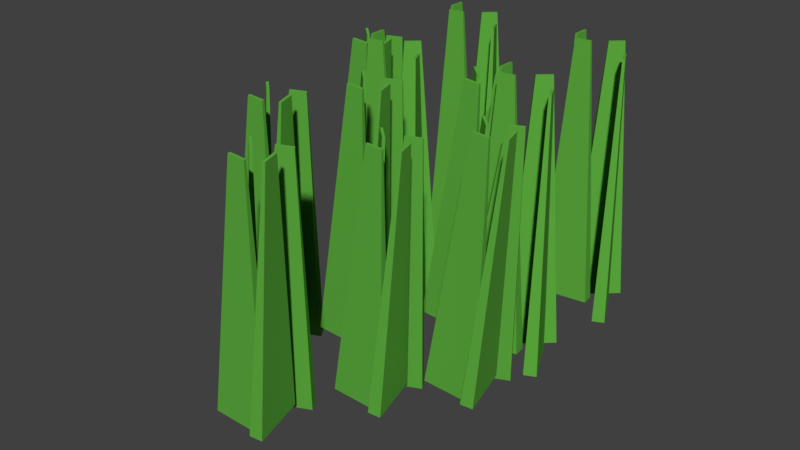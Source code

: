 # Source: ShortGrass.blend  (saved by Blender 2.79.0; exported with 4.5.12 LTS)
import bpy
from mathutils import Matrix  # noqa: F401  (used for matrix-valued properties, if any)

bpy.ops.wm.read_factory_settings(use_empty=True)
scene = bpy.context.scene
scene.name = 'Scene'

# ---- collections
col_collection_1 = bpy.data.collections.new('Collection 1'); scene.collection.children.link(col_collection_1)

# ---- materials (node trees are filled in below, after node groups)
mat_grass = bpy.data.materials.new('Grass')
mat_grass.alpha_threshold = 0.0
mat_grass.diffuse_color = (0.1119, 0.4179, 0.05127, 1.0)
mat_grass.roughness = 0.5

# ---- material node trees
mat_grass.use_nodes = True; mat_grass.node_tree.nodes.clear()
_N = mat_grass.node_tree.nodes; _L = mat_grass.node_tree.links
n0 = _N.new('ShaderNodeOutputMaterial'); n0.name = 'Material Output'; n0.location = (300, 300)
n1 = _N.new('ShaderNodeBsdfDiffuse'); n1.name = 'Diffuse BSDF'; n1.location = (10, 300)
n1.inputs[0].default_value = (0.1129, 0.4188, 0.05093, 1.0)
_L.new(n1.outputs[0], n0.inputs[0])
n0.is_active_output = True

# ---- world
world_world = bpy.data.worlds.new('World'); scene.world = world_world
world_world.color = (0.05088, 0.05088, 0.05088)
world_world.use_sun_shadow = False
world_world.sun_shadow_jitter_overblur = 0.0
world_world.cycles.sampling_method = 'MANUAL'

# ---- meshes
me_cube_020 = bpy.data.meshes.new('Cube.020')
me_cube_020.from_pydata([(-3.43, -0.304, -0.04296), (-2.629, 0.3993, 1.957), (-3.43, 1.696, -0.04296), (-2.629, 0.9927, 1.957), (-1.43, -0.304, -0.04296), (-2.232, 0.3993, 1.957), (-1.43, 1.696, -0.04296), (-2.232, 0.9927, 1.957), (3.498, -0.6106, -0.1349), (0.4579, -0.6517, 1.865), (-4.423, -1.245, -0.1349), (-1.892, -0.8399, 1.865), (2.863, -0.1564, -0.1349), (0.332, -0.5615, 1.865), (-5.058, -0.7909, -0.1349), (-2.018, -0.7498, 1.865), (0.8526, 0.8857, -0.08894), (1.901, 0.2012, 1.911), (5.692, -0.7444, -0.08894), (3.337, -0.2824, 1.911), (-0.7775, 0.6082, -0.08894), (1.578, 0.1462, 1.911), (4.062, -1.022, -0.08894), (3.014, -0.3375, 1.911), (-3.141, 1.514, -0.04296), (-0.3246, 1.237, 1.957), (5.148, 1.268, -0.04296), (2.135, 1.164, 1.957), (-3.387, 1.039, -0.04296), (-0.3734, 1.143, 1.957), (4.902, 0.7931, -0.04296), (2.086, 1.07, 1.957)], [], [(0, 1, 3, 2), (2, 3, 7, 6), (6, 7, 5, 4), (4, 5, 1, 0), (2, 6, 4, 0), (7, 3, 1, 5), (8, 9, 11, 10), (10, 11, 15, 14), (14, 15, 13, 12), (12, 13, 9, 8), (10, 14, 12, 8), (15, 11, 9, 13), (16, 17, 19, 18), (18, 19, 23, 22), (22, 23, 21, 20), (20, 21, 17, 16), (18, 22, 20, 16), (23, 19, 17, 21), (24, 25, 27, 26), (26, 27, 31, 30), (30, 31, 29, 28), (28, 29, 25, 24), (26, 30, 28, 24), (31, 27, 25, 29)])
me_cube_020.materials.append(mat_grass)
me_cube_020.use_remesh_preserve_volume = False
me_cube_020.use_remesh_preserve_attributes = False
me_cube_020.use_mirror_vertex_groups = False
me_cube_020.update()
me_cube_018 = bpy.data.meshes.new('Cube.018')
me_cube_018.from_pydata([(-3.43, -0.304, -0.04296), (-2.629, 0.3993, 1.957), (-3.43, 1.696, -0.04296), (-2.629, 0.9927, 1.957), (-1.43, -0.304, -0.04296), (-2.232, 0.3993, 1.957), (-1.43, 1.696, -0.04296), (-2.232, 0.9927, 1.957), (3.498, -0.6106, -0.1349), (0.4579, -0.6517, 1.865), (-4.423, -1.245, -0.1349), (-1.892, -0.8399, 1.865), (2.863, -0.1564, -0.1349), (0.332, -0.5615, 1.865), (-5.058, -0.7909, -0.1349), (-2.018, -0.7498, 1.865), (0.8526, 0.8857, -0.08894), (1.901, 0.2012, 1.911), (5.692, -0.7444, -0.08894), (3.337, -0.2824, 1.911), (-0.7775, 0.6082, -0.08894), (1.578, 0.1462, 1.911), (4.062, -1.022, -0.08894), (3.014, -0.3375, 1.911), (-3.141, 1.514, -0.04296), (-0.3246, 1.237, 1.957), (5.148, 1.268, -0.04296), (2.135, 1.164, 1.957), (-3.387, 1.039, -0.04296), (-0.3734, 1.143, 1.957), (4.902, 0.7931, -0.04296), (2.086, 1.07, 1.957)], [], [(0, 1, 3, 2), (2, 3, 7, 6), (6, 7, 5, 4), (4, 5, 1, 0), (2, 6, 4, 0), (7, 3, 1, 5), (8, 9, 11, 10), (10, 11, 15, 14), (14, 15, 13, 12), (12, 13, 9, 8), (10, 14, 12, 8), (15, 11, 9, 13), (16, 17, 19, 18), (18, 19, 23, 22), (22, 23, 21, 20), (20, 21, 17, 16), (18, 22, 20, 16), (23, 19, 17, 21), (24, 25, 27, 26), (26, 27, 31, 30), (30, 31, 29, 28), (28, 29, 25, 24), (26, 30, 28, 24), (31, 27, 25, 29)])
me_cube_018.materials.append(mat_grass)
me_cube_018.use_remesh_preserve_volume = False
me_cube_018.use_remesh_preserve_attributes = False
me_cube_018.use_mirror_vertex_groups = False
me_cube_018.update()
me_cube_017 = bpy.data.meshes.new('Cube.017')
me_cube_017.from_pydata([(-3.43, -0.304, -0.04296), (-2.629, 0.3993, 1.957), (-3.43, 1.696, -0.04296), (-2.629, 0.9927, 1.957), (-1.43, -0.304, -0.04296), (-2.232, 0.3993, 1.957), (-1.43, 1.696, -0.04296), (-2.232, 0.9927, 1.957), (3.498, -0.6106, -0.1349), (0.4579, -0.6517, 1.865), (-4.423, -1.245, -0.1349), (-1.892, -0.8399, 1.865), (2.863, -0.1564, -0.1349), (0.332, -0.5615, 1.865), (-5.058, -0.7909, -0.1349), (-2.018, -0.7498, 1.865), (0.8526, 0.8857, -0.08894), (1.901, 0.2012, 1.911), (5.692, -0.7444, -0.08894), (3.337, -0.2824, 1.911), (-0.7775, 0.6082, -0.08894), (1.578, 0.1462, 1.911), (4.062, -1.022, -0.08894), (3.014, -0.3375, 1.911), (-3.141, 1.514, -0.04296), (-0.3246, 1.237, 1.957), (5.148, 1.268, -0.04296), (2.135, 1.164, 1.957), (-3.387, 1.039, -0.04296), (-0.3734, 1.143, 1.957), (4.902, 0.7931, -0.04296), (2.086, 1.07, 1.957)], [], [(0, 1, 3, 2), (2, 3, 7, 6), (6, 7, 5, 4), (4, 5, 1, 0), (2, 6, 4, 0), (7, 3, 1, 5), (8, 9, 11, 10), (10, 11, 15, 14), (14, 15, 13, 12), (12, 13, 9, 8), (10, 14, 12, 8), (15, 11, 9, 13), (16, 17, 19, 18), (18, 19, 23, 22), (22, 23, 21, 20), (20, 21, 17, 16), (18, 22, 20, 16), (23, 19, 17, 21), (24, 25, 27, 26), (26, 27, 31, 30), (30, 31, 29, 28), (28, 29, 25, 24), (26, 30, 28, 24), (31, 27, 25, 29)])
me_cube_017.materials.append(mat_grass)
me_cube_017.use_remesh_preserve_volume = False
me_cube_017.use_remesh_preserve_attributes = False
me_cube_017.use_mirror_vertex_groups = False
me_cube_017.update()
me_cube_016 = bpy.data.meshes.new('Cube.016')
me_cube_016.from_pydata([(-3.43, -0.304, -0.04296), (-2.629, 0.3993, 1.957), (-3.43, 1.696, -0.04296), (-2.629, 0.9927, 1.957), (-1.43, -0.304, -0.04296), (-2.232, 0.3993, 1.957), (-1.43, 1.696, -0.04296), (-2.232, 0.9927, 1.957), (3.498, -0.6106, -0.1349), (0.4579, -0.6517, 1.865), (-4.423, -1.245, -0.1349), (-1.892, -0.8399, 1.865), (2.863, -0.1564, -0.1349), (0.332, -0.5615, 1.865), (-5.058, -0.7909, -0.1349), (-2.018, -0.7498, 1.865), (0.8526, 0.8857, -0.08894), (1.901, 0.2012, 1.911), (5.692, -0.7444, -0.08894), (3.337, -0.2824, 1.911), (-0.7775, 0.6082, -0.08894), (1.578, 0.1462, 1.911), (4.062, -1.022, -0.08894), (3.014, -0.3375, 1.911), (-3.141, 1.514, -0.04296), (-0.3246, 1.237, 1.957), (5.148, 1.268, -0.04296), (2.135, 1.164, 1.957), (-3.387, 1.039, -0.04296), (-0.3734, 1.143, 1.957), (4.902, 0.7931, -0.04296), (2.086, 1.07, 1.957)], [], [(0, 1, 3, 2), (2, 3, 7, 6), (6, 7, 5, 4), (4, 5, 1, 0), (2, 6, 4, 0), (7, 3, 1, 5), (8, 9, 11, 10), (10, 11, 15, 14), (14, 15, 13, 12), (12, 13, 9, 8), (10, 14, 12, 8), (15, 11, 9, 13), (16, 17, 19, 18), (18, 19, 23, 22), (22, 23, 21, 20), (20, 21, 17, 16), (18, 22, 20, 16), (23, 19, 17, 21), (24, 25, 27, 26), (26, 27, 31, 30), (30, 31, 29, 28), (28, 29, 25, 24), (26, 30, 28, 24), (31, 27, 25, 29)])
me_cube_016.materials.append(mat_grass)
me_cube_016.use_remesh_preserve_volume = False
me_cube_016.use_remesh_preserve_attributes = False
me_cube_016.use_mirror_vertex_groups = False
me_cube_016.update()
me_cube_015 = bpy.data.meshes.new('Cube.015')
me_cube_015.from_pydata([(-3.43, -0.304, -0.04296), (-2.629, 0.3993, 1.957), (-3.43, 1.696, -0.04296), (-2.629, 0.9927, 1.957), (-1.43, -0.304, -0.04296), (-2.232, 0.3993, 1.957), (-1.43, 1.696, -0.04296), (-2.232, 0.9927, 1.957), (3.498, -0.6106, -0.1349), (0.4579, -0.6517, 1.865), (-4.423, -1.245, -0.1349), (-1.892, -0.8399, 1.865), (2.863, -0.1564, -0.1349), (0.332, -0.5615, 1.865), (-5.058, -0.7909, -0.1349), (-2.018, -0.7498, 1.865), (0.8526, 0.8857, -0.08894), (1.901, 0.2012, 1.911), (5.692, -0.7444, -0.08894), (3.337, -0.2824, 1.911), (-0.7775, 0.6082, -0.08894), (1.578, 0.1462, 1.911), (4.062, -1.022, -0.08894), (3.014, -0.3375, 1.911), (-3.141, 1.514, -0.04296), (-0.3246, 1.237, 1.957), (5.148, 1.268, -0.04296), (2.135, 1.164, 1.957), (-3.387, 1.039, -0.04296), (-0.3734, 1.143, 1.957), (4.902, 0.7931, -0.04296), (2.086, 1.07, 1.957)], [], [(0, 1, 3, 2), (2, 3, 7, 6), (6, 7, 5, 4), (4, 5, 1, 0), (2, 6, 4, 0), (7, 3, 1, 5), (8, 9, 11, 10), (10, 11, 15, 14), (14, 15, 13, 12), (12, 13, 9, 8), (10, 14, 12, 8), (15, 11, 9, 13), (16, 17, 19, 18), (18, 19, 23, 22), (22, 23, 21, 20), (20, 21, 17, 16), (18, 22, 20, 16), (23, 19, 17, 21), (24, 25, 27, 26), (26, 27, 31, 30), (30, 31, 29, 28), (28, 29, 25, 24), (26, 30, 28, 24), (31, 27, 25, 29)])
me_cube_015.materials.append(mat_grass)
me_cube_015.use_remesh_preserve_volume = False
me_cube_015.use_remesh_preserve_attributes = False
me_cube_015.use_mirror_vertex_groups = False
me_cube_015.update()
me_cube_014 = bpy.data.meshes.new('Cube.014')
me_cube_014.from_pydata([(-3.43, -0.304, -0.04296), (-2.629, 0.3993, 1.957), (-3.43, 1.696, -0.04296), (-2.629, 0.9927, 1.957), (-1.43, -0.304, -0.04296), (-2.232, 0.3993, 1.957), (-1.43, 1.696, -0.04296), (-2.232, 0.9927, 1.957), (3.498, -0.6106, -0.1349), (0.4579, -0.6517, 1.865), (-4.423, -1.245, -0.1349), (-1.892, -0.8399, 1.865), (2.863, -0.1564, -0.1349), (0.332, -0.5615, 1.865), (-5.058, -0.7909, -0.1349), (-2.018, -0.7498, 1.865), (0.8526, 0.8857, -0.08894), (1.901, 0.2012, 1.911), (5.692, -0.7444, -0.08894), (3.337, -0.2824, 1.911), (-0.7775, 0.6082, -0.08894), (1.578, 0.1462, 1.911), (4.062, -1.022, -0.08894), (3.014, -0.3375, 1.911), (-3.141, 1.514, -0.04296), (-0.3246, 1.237, 1.957), (5.148, 1.268, -0.04296), (2.135, 1.164, 1.957), (-3.387, 1.039, -0.04296), (-0.3734, 1.143, 1.957), (4.902, 0.7931, -0.04296), (2.086, 1.07, 1.957)], [], [(0, 1, 3, 2), (2, 3, 7, 6), (6, 7, 5, 4), (4, 5, 1, 0), (2, 6, 4, 0), (7, 3, 1, 5), (8, 9, 11, 10), (10, 11, 15, 14), (14, 15, 13, 12), (12, 13, 9, 8), (10, 14, 12, 8), (15, 11, 9, 13), (16, 17, 19, 18), (18, 19, 23, 22), (22, 23, 21, 20), (20, 21, 17, 16), (18, 22, 20, 16), (23, 19, 17, 21), (24, 25, 27, 26), (26, 27, 31, 30), (30, 31, 29, 28), (28, 29, 25, 24), (26, 30, 28, 24), (31, 27, 25, 29)])
me_cube_014.materials.append(mat_grass)
me_cube_014.use_remesh_preserve_volume = False
me_cube_014.use_remesh_preserve_attributes = False
me_cube_014.use_mirror_vertex_groups = False
me_cube_014.update()
me_cube_013 = bpy.data.meshes.new('Cube.013')
me_cube_013.from_pydata([(-3.43, -0.304, -0.04296), (-2.629, 0.3993, 1.957), (-3.43, 1.696, -0.04296), (-2.629, 0.9927, 1.957), (-1.43, -0.304, -0.04296), (-2.232, 0.3993, 1.957), (-1.43, 1.696, -0.04296), (-2.232, 0.9927, 1.957), (3.498, -0.6106, -0.1349), (0.4579, -0.6517, 1.865), (-4.423, -1.245, -0.1349), (-1.892, -0.8399, 1.865), (2.863, -0.1564, -0.1349), (0.332, -0.5615, 1.865), (-5.058, -0.7909, -0.1349), (-2.018, -0.7498, 1.865), (0.8526, 0.8857, -0.08894), (1.901, 0.2012, 1.911), (5.692, -0.7444, -0.08894), (3.337, -0.2824, 1.911), (-0.7775, 0.6082, -0.08894), (1.578, 0.1462, 1.911), (4.062, -1.022, -0.08894), (3.014, -0.3375, 1.911), (-3.141, 1.514, -0.04296), (-0.3246, 1.237, 1.957), (5.148, 1.268, -0.04296), (2.135, 1.164, 1.957), (-3.387, 1.039, -0.04296), (-0.3734, 1.143, 1.957), (4.902, 0.7931, -0.04296), (2.086, 1.07, 1.957)], [], [(0, 1, 3, 2), (2, 3, 7, 6), (6, 7, 5, 4), (4, 5, 1, 0), (2, 6, 4, 0), (7, 3, 1, 5), (8, 9, 11, 10), (10, 11, 15, 14), (14, 15, 13, 12), (12, 13, 9, 8), (10, 14, 12, 8), (15, 11, 9, 13), (16, 17, 19, 18), (18, 19, 23, 22), (22, 23, 21, 20), (20, 21, 17, 16), (18, 22, 20, 16), (23, 19, 17, 21), (24, 25, 27, 26), (26, 27, 31, 30), (30, 31, 29, 28), (28, 29, 25, 24), (26, 30, 28, 24), (31, 27, 25, 29)])
me_cube_013.materials.append(mat_grass)
me_cube_013.use_remesh_preserve_volume = False
me_cube_013.use_remesh_preserve_attributes = False
me_cube_013.use_mirror_vertex_groups = False
me_cube_013.update()
me_cube_012 = bpy.data.meshes.new('Cube.012')
me_cube_012.from_pydata([(-3.43, -0.304, -0.04296), (-2.629, 0.3993, 1.957), (-3.43, 1.696, -0.04296), (-2.629, 0.9927, 1.957), (-1.43, -0.304, -0.04296), (-2.232, 0.3993, 1.957), (-1.43, 1.696, -0.04296), (-2.232, 0.9927, 1.957), (3.498, -0.6106, -0.1349), (0.4579, -0.6517, 1.865), (-4.423, -1.245, -0.1349), (-1.892, -0.8399, 1.865), (2.863, -0.1564, -0.1349), (0.332, -0.5615, 1.865), (-5.058, -0.7909, -0.1349), (-2.018, -0.7498, 1.865), (0.8526, 0.8857, -0.08894), (1.901, 0.2012, 1.911), (5.692, -0.7444, -0.08894), (3.337, -0.2824, 1.911), (-0.7775, 0.6082, -0.08894), (1.578, 0.1462, 1.911), (4.062, -1.022, -0.08894), (3.014, -0.3375, 1.911), (-3.141, 1.514, -0.04296), (-0.3246, 1.237, 1.957), (5.148, 1.268, -0.04296), (2.135, 1.164, 1.957), (-3.387, 1.039, -0.04296), (-0.3734, 1.143, 1.957), (4.902, 0.7931, -0.04296), (2.086, 1.07, 1.957)], [], [(0, 1, 3, 2), (2, 3, 7, 6), (6, 7, 5, 4), (4, 5, 1, 0), (2, 6, 4, 0), (7, 3, 1, 5), (8, 9, 11, 10), (10, 11, 15, 14), (14, 15, 13, 12), (12, 13, 9, 8), (10, 14, 12, 8), (15, 11, 9, 13), (16, 17, 19, 18), (18, 19, 23, 22), (22, 23, 21, 20), (20, 21, 17, 16), (18, 22, 20, 16), (23, 19, 17, 21), (24, 25, 27, 26), (26, 27, 31, 30), (30, 31, 29, 28), (28, 29, 25, 24), (26, 30, 28, 24), (31, 27, 25, 29)])
me_cube_012.materials.append(mat_grass)
me_cube_012.use_remesh_preserve_volume = False
me_cube_012.use_remesh_preserve_attributes = False
me_cube_012.use_mirror_vertex_groups = False
me_cube_012.update()
me_cube_011 = bpy.data.meshes.new('Cube.011')
me_cube_011.from_pydata([(-3.43, -0.304, -0.04296), (-2.629, 0.3993, 1.957), (-3.43, 1.696, -0.04296), (-2.629, 0.9927, 1.957), (-1.43, -0.304, -0.04296), (-2.232, 0.3993, 1.957), (-1.43, 1.696, -0.04296), (-2.232, 0.9927, 1.957), (3.498, -0.6106, -0.1349), (0.4579, -0.6517, 1.865), (-4.423, -1.245, -0.1349), (-1.892, -0.8399, 1.865), (2.863, -0.1564, -0.1349), (0.332, -0.5615, 1.865), (-5.058, -0.7909, -0.1349), (-2.018, -0.7498, 1.865), (0.8526, 0.8857, -0.08894), (1.901, 0.2012, 1.911), (5.692, -0.7444, -0.08894), (3.337, -0.2824, 1.911), (-0.7775, 0.6082, -0.08894), (1.578, 0.1462, 1.911), (4.062, -1.022, -0.08894), (3.014, -0.3375, 1.911), (-3.141, 1.514, -0.04296), (-0.3246, 1.237, 1.957), (5.148, 1.268, -0.04296), (2.135, 1.164, 1.957), (-3.387, 1.039, -0.04296), (-0.3734, 1.143, 1.957), (4.902, 0.7931, -0.04296), (2.086, 1.07, 1.957)], [], [(0, 1, 3, 2), (2, 3, 7, 6), (6, 7, 5, 4), (4, 5, 1, 0), (2, 6, 4, 0), (7, 3, 1, 5), (8, 9, 11, 10), (10, 11, 15, 14), (14, 15, 13, 12), (12, 13, 9, 8), (10, 14, 12, 8), (15, 11, 9, 13), (16, 17, 19, 18), (18, 19, 23, 22), (22, 23, 21, 20), (20, 21, 17, 16), (18, 22, 20, 16), (23, 19, 17, 21), (24, 25, 27, 26), (26, 27, 31, 30), (30, 31, 29, 28), (28, 29, 25, 24), (26, 30, 28, 24), (31, 27, 25, 29)])
me_cube_011.materials.append(mat_grass)
me_cube_011.use_remesh_preserve_volume = False
me_cube_011.use_remesh_preserve_attributes = False
me_cube_011.use_mirror_vertex_groups = False
me_cube_011.update()
me_cube_010 = bpy.data.meshes.new('Cube.010')
me_cube_010.from_pydata([(-3.43, -0.304, -0.04296), (-2.629, 0.3993, 1.957), (-3.43, 1.696, -0.04296), (-2.629, 0.9927, 1.957), (-1.43, -0.304, -0.04296), (-2.232, 0.3993, 1.957), (-1.43, 1.696, -0.04296), (-2.232, 0.9927, 1.957), (3.498, -0.6106, -0.1349), (0.4579, -0.6517, 1.865), (-4.423, -1.245, -0.1349), (-1.892, -0.8399, 1.865), (2.863, -0.1564, -0.1349), (0.332, -0.5615, 1.865), (-5.058, -0.7909, -0.1349), (-2.018, -0.7498, 1.865), (0.8526, 0.8857, -0.08894), (1.901, 0.2012, 1.911), (5.692, -0.7444, -0.08894), (3.337, -0.2824, 1.911), (-0.7775, 0.6082, -0.08894), (1.578, 0.1462, 1.911), (4.062, -1.022, -0.08894), (3.014, -0.3375, 1.911), (-3.141, 1.514, -0.04296), (-0.3246, 1.237, 1.957), (5.148, 1.268, -0.04296), (2.135, 1.164, 1.957), (-3.387, 1.039, -0.04296), (-0.3734, 1.143, 1.957), (4.902, 0.7931, -0.04296), (2.086, 1.07, 1.957)], [], [(0, 1, 3, 2), (2, 3, 7, 6), (6, 7, 5, 4), (4, 5, 1, 0), (2, 6, 4, 0), (7, 3, 1, 5), (8, 9, 11, 10), (10, 11, 15, 14), (14, 15, 13, 12), (12, 13, 9, 8), (10, 14, 12, 8), (15, 11, 9, 13), (16, 17, 19, 18), (18, 19, 23, 22), (22, 23, 21, 20), (20, 21, 17, 16), (18, 22, 20, 16), (23, 19, 17, 21), (24, 25, 27, 26), (26, 27, 31, 30), (30, 31, 29, 28), (28, 29, 25, 24), (26, 30, 28, 24), (31, 27, 25, 29)])
me_cube_010.materials.append(mat_grass)
me_cube_010.use_remesh_preserve_volume = False
me_cube_010.use_remesh_preserve_attributes = False
me_cube_010.use_mirror_vertex_groups = False
me_cube_010.update()
me_cube_007 = bpy.data.meshes.new('Cube.007')
me_cube_007.from_pydata([(-3.43, -0.304, -0.04296), (-2.629, 0.3993, 1.957), (-3.43, 1.696, -0.04296), (-2.629, 0.9927, 1.957), (-1.43, -0.304, -0.04296), (-2.232, 0.3993, 1.957), (-1.43, 1.696, -0.04296), (-2.232, 0.9927, 1.957), (3.498, -0.6106, -0.1349), (0.4579, -0.6517, 1.865), (-4.423, -1.245, -0.1349), (-1.892, -0.8399, 1.865), (2.863, -0.1564, -0.1349), (0.332, -0.5615, 1.865), (-5.058, -0.7909, -0.1349), (-2.018, -0.7498, 1.865), (0.8526, 0.8857, -0.08894), (1.901, 0.2012, 1.911), (5.692, -0.7444, -0.08894), (3.337, -0.2824, 1.911), (-0.7775, 0.6082, -0.08894), (1.578, 0.1462, 1.911), (4.062, -1.022, -0.08894), (3.014, -0.3375, 1.911), (-3.141, 1.514, -0.04296), (-0.3246, 1.237, 1.957), (5.148, 1.268, -0.04296), (2.135, 1.164, 1.957), (-3.387, 1.039, -0.04296), (-0.3734, 1.143, 1.957), (4.902, 0.7931, -0.04296), (2.086, 1.07, 1.957)], [], [(0, 1, 3, 2), (2, 3, 7, 6), (6, 7, 5, 4), (4, 5, 1, 0), (2, 6, 4, 0), (7, 3, 1, 5), (8, 9, 11, 10), (10, 11, 15, 14), (14, 15, 13, 12), (12, 13, 9, 8), (10, 14, 12, 8), (15, 11, 9, 13), (16, 17, 19, 18), (18, 19, 23, 22), (22, 23, 21, 20), (20, 21, 17, 16), (18, 22, 20, 16), (23, 19, 17, 21), (24, 25, 27, 26), (26, 27, 31, 30), (30, 31, 29, 28), (28, 29, 25, 24), (26, 30, 28, 24), (31, 27, 25, 29)])
me_cube_007.materials.append(mat_grass)
me_cube_007.use_remesh_preserve_volume = False
me_cube_007.use_remesh_preserve_attributes = False
me_cube_007.use_mirror_vertex_groups = False
me_cube_007.update()

# ---- objects
ob_cube_013 = bpy.data.objects.new('Cube.013', me_cube_020)
ob_cube_011 = bpy.data.objects.new('Cube.011', me_cube_018)
ob_cube_010 = bpy.data.objects.new('Cube.010', me_cube_017)
ob_cube_009 = bpy.data.objects.new('Cube.009', me_cube_016)
ob_cube_008 = bpy.data.objects.new('Cube.008', me_cube_015)
ob_cube_007 = bpy.data.objects.new('Cube.007', me_cube_014)
ob_cube_006 = bpy.data.objects.new('Cube.006', me_cube_013)
ob_cube_005 = bpy.data.objects.new('Cube.005', me_cube_012)
ob_cube_004 = bpy.data.objects.new('Cube.004', me_cube_011)
ob_cube_002 = bpy.data.objects.new('Cube.002', me_cube_010)
ob_cube_003 = bpy.data.objects.new('Cube.003', me_cube_007)

# ---- transforms, parenting, visibility, modifiers, constraints
ob_cube_013.location = (-0.6662, -0.3314, -0.03587)
ob_cube_013.rotation_euler = (-0.0927, -0.1125, 3.359)
ob_cube_013.scale = (0.01699, 0.07096, 0.3613)
ob_cube_013.lineart.crease_threshold = 0.0
ob_cube_011.location = (-0.957, -0.7501, -0.02598)
ob_cube_011.rotation_euler = (-0.0927, -0.1125, 3.359)
ob_cube_011.scale = (0.01699, 0.07096, 0.3613)
ob_cube_011.lineart.crease_threshold = 0.0
ob_cube_010.location = (-0.9897, -0.3617, 0.004314)
ob_cube_010.rotation_euler = (-0.0927, -0.1125, 3.359)
ob_cube_010.scale = (0.01699, 0.07096, 0.3613)
ob_cube_010.lineart.crease_threshold = 0.0
ob_cube_009.location = (-1.199, -0.1101, 0.004314)
ob_cube_009.rotation_euler = (-0.0927, -0.1125, 3.359)
ob_cube_009.scale = (0.01699, 0.07096, 0.3613)
ob_cube_009.lineart.crease_threshold = 0.0
ob_cube_008.location = (-1.166, -0.4985, -0.02598)
ob_cube_008.rotation_euler = (-0.0927, -0.1125, 3.359)
ob_cube_008.scale = (0.01699, 0.07096, 0.3613)
ob_cube_008.lineart.crease_threshold = 0.0
ob_cube_007.location = (-0.8425, -0.4682, -0.06616)
ob_cube_007.rotation_euler = (-0.0927, -0.1125, 3.359)
ob_cube_007.scale = (0.01699, 0.07096, 0.3613)
ob_cube_007.lineart.crease_threshold = 0.0
ob_cube_006.location = (-0.8751, -0.0798, -0.03587)
ob_cube_006.rotation_euler = (-0.0927, -0.1125, 3.359)
ob_cube_006.scale = (0.01699, 0.07096, 0.3613)
ob_cube_006.lineart.crease_threshold = 0.0
ob_cube_005.location = (-0.6259, -0.184, -2.047e-05)
ob_cube_005.rotation_euler = (0.0, -0.0, 1.694)
ob_cube_005.scale = (0.01699, 0.07096, 0.3613)
ob_cube_005.lineart.crease_threshold = 0.0
ob_cube_004.location = (-1.017, -0.184, -2.047e-05)
ob_cube_004.rotation_euler = (0.0, -0.0, 1.694)
ob_cube_004.scale = (0.01699, 0.07096, 0.3613)
ob_cube_004.lineart.crease_threshold = 0.0
ob_cube_002.location = (-1.017, 0.1434, -2.047e-05)
ob_cube_002.rotation_euler = (0.0, -0.0, 1.694)
ob_cube_002.scale = (0.01699, 0.07096, 0.3613)
ob_cube_002.lineart.crease_threshold = 0.0
ob_cube_003.location = (-0.6259, 0.1434, -2.047e-05)
ob_cube_003.rotation_euler = (0.0, -0.0, 1.694)
ob_cube_003.scale = (0.01699, 0.07096, 0.3613)
ob_cube_003.lineart.crease_threshold = 0.0

# ---- collection membership
col_collection_1.objects.link(ob_cube_013)
col_collection_1.objects.link(ob_cube_011)
col_collection_1.objects.link(ob_cube_010)
col_collection_1.objects.link(ob_cube_009)
col_collection_1.objects.link(ob_cube_008)
col_collection_1.objects.link(ob_cube_007)
col_collection_1.objects.link(ob_cube_006)
col_collection_1.objects.link(ob_cube_005)
col_collection_1.objects.link(ob_cube_004)
col_collection_1.objects.link(ob_cube_002)
col_collection_1.objects.link(ob_cube_003)

# ---- scene / render settings (as saved in the file)
scene.frame_start = 1; scene.frame_end = 250; scene.frame_set(1)
scene.render.engine = 'CYCLES'
scene.render.resolution_percentage = 50
scene.render.dither_intensity = 0.0
scene.cycles.use_denoising = False
scene.cycles.samples = 128
scene.cycles.sampling_pattern = 'TABULATED_SOBOL'
scene.cycles.use_adaptive_sampling = False
scene.cycles.use_light_tree = False
scene.cycles.blur_glossy = 0.0
scene.cycles.sample_clamp_indirect = 0.0
scene.view_settings.view_transform = 'Standard'
bpy.context.view_layer.update()

# ---- added for rendering (the .blend has no active camera and no usable light): camera, sun
cam_auto = bpy.data.cameras.new('AutoCamera')
cam_auto.lens = 50.0
cam_auto.sensor_width = 36.0
cam_auto.clip_end = 1000.0
ob_auto_camera = bpy.data.objects.new('AutoCamera', cam_auto)
scene.collection.objects.link(ob_auto_camera)
ob_auto_camera.location = (0.673686, -2.22102, 1.5463)
ob_auto_camera.rotation_euler = (1.09748, -7.21219e-08, 0.694738)
scene.camera = ob_auto_camera
light_auto_sun = bpy.data.lights.new('AutoSun', 'SUN')
light_auto_sun.energy = 3.0
light_auto_sun.angle = 0.0523599
ob_auto_sun = bpy.data.objects.new('AutoSun', light_auto_sun)
scene.collection.objects.link(ob_auto_sun)
ob_auto_sun.rotation_euler = (0.872665, 0.174533, 0.523599)
bpy.context.view_layer.update()

